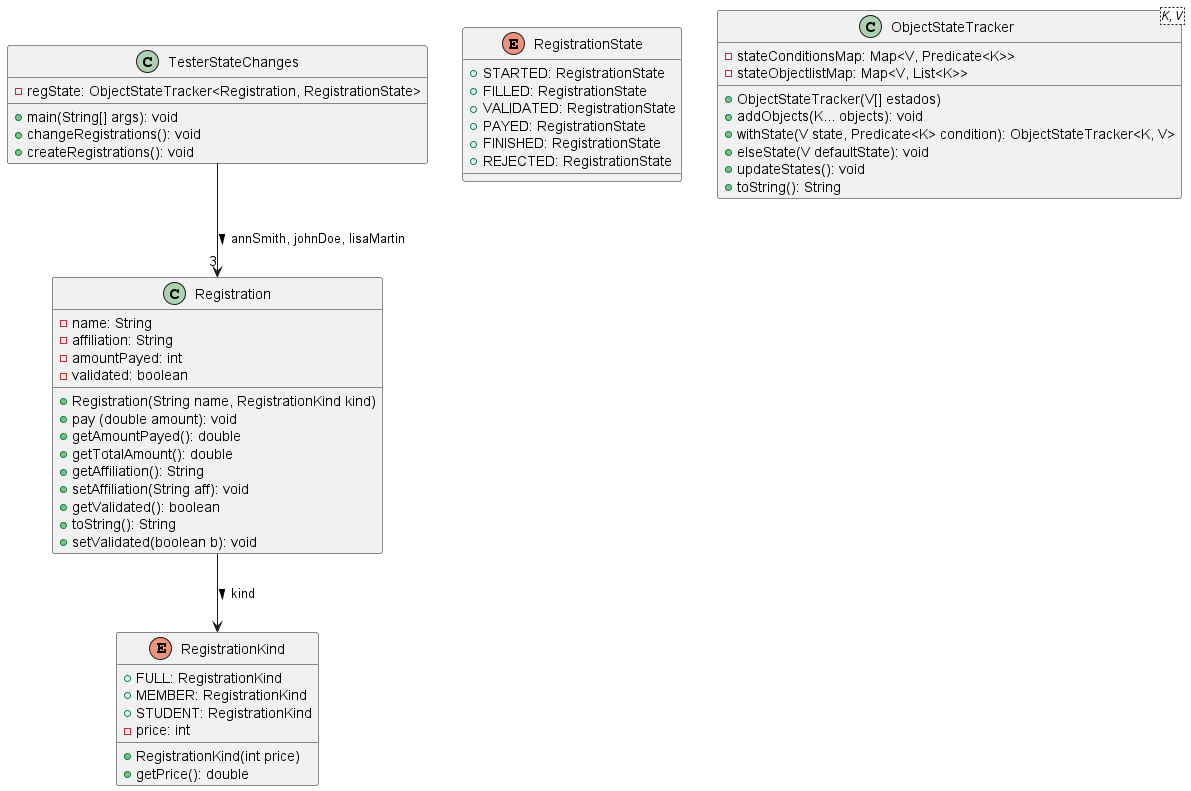

The diagram above was rendered by PlantUML. Its source (embedded in the PNG):
@startuml


class Registration{
    - name: String
    - affiliation: String
    - amountPayed: int
    - validated: boolean

    + Registration(String name, RegistrationKind kind)
    + pay (double amount): void
    + getAmountPayed(): double
    + getTotalAmount(): double
    + getAffiliation(): String
    + setAffiliation(String aff): void
    + getValidated(): boolean
    + toString(): String
    + setValidated(boolean b): void
}

Registration --> RegistrationKind: kind >

enum RegistrationKind{
    + FULL: RegistrationKind
    + MEMBER: RegistrationKind
    + STUDENT: RegistrationKind
    - price: int

    + RegistrationKind(int price)
    + getPrice(): double
}

enum RegistrationState{
    + STARTED: RegistrationState
    + FILLED: RegistrationState
    + VALIDATED: RegistrationState
    + PAYED: RegistrationState
    + FINISHED: RegistrationState
    + REJECTED: RegistrationState
}

class TesterStateChanges{
    - regState: ObjectStateTracker<Registration, RegistrationState>

    + main(String[] args): void
    + changeRegistrations(): void
    + createRegistrations(): void
}

TesterStateChanges --> "3" Registration: annSmith, johnDoe, lisaMartin >

class ObjectStateTracker<K, V>{
    - stateConditionsMap: Map<V, Predicate<K>>
    - stateObjectlistMap: Map<V, List<K>>

    + ObjectStateTracker(V[] estados)
    + addObjects(K... objects): void
    + withState(V state, Predicate<K> condition): ObjectStateTracker<K, V>
    + elseState(V defaultState): void
    + updateStates(): void
    + toString(): String
}


@enduml